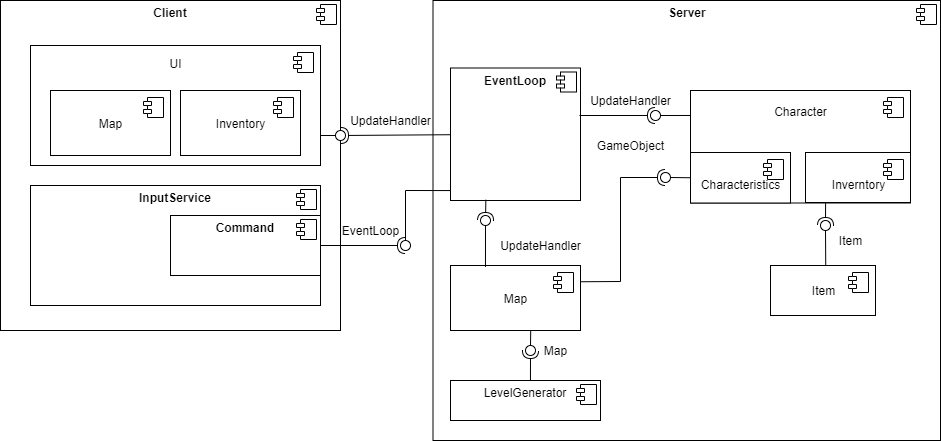

The diagram above was exported from draw.io. Its source (the exported page's mxGraphModel, read from the mxfile embedded in the PNG):
<mxGraphModel dx="1422" dy="705" grid="1" gridSize="10" guides="1" tooltips="1" connect="1" arrows="1" fold="1" page="1" pageScale="1" pageWidth="850" pageHeight="1100" math="0" shadow="0">
  <root>
    <mxCell id="0" />
    <mxCell id="1" parent="0" />
    <mxCell id="knQemL-Bs4uIOsOaHaGn-1" value="&lt;p style=&quot;margin: 0px ; margin-top: 6px ; text-align: center&quot;&gt;&lt;b&gt;Client&lt;/b&gt;&lt;/p&gt;&lt;p style=&quot;margin: 0px ; margin-top: 6px ; text-align: center&quot;&gt;&lt;b&gt;&lt;br&gt;&lt;/b&gt;&lt;/p&gt;" style="align=left;overflow=fill;html=1;dropTarget=0;" parent="1" vertex="1">
      <mxGeometry x="300" y="70" width="340" height="330" as="geometry" />
    </mxCell>
    <mxCell id="knQemL-Bs4uIOsOaHaGn-2" value="" style="shape=component;jettyWidth=8;jettyHeight=4;" parent="knQemL-Bs4uIOsOaHaGn-1" vertex="1">
      <mxGeometry x="1" width="20" height="20" relative="1" as="geometry">
        <mxPoint x="-24" y="4" as="offset" />
      </mxGeometry>
    </mxCell>
    <mxCell id="knQemL-Bs4uIOsOaHaGn-3" value="&lt;p style=&quot;margin: 0px ; margin-top: 6px ; text-align: center&quot;&gt;&lt;b&gt;Server&lt;/b&gt;&lt;/p&gt;" style="align=left;overflow=fill;html=1;dropTarget=0;" parent="1" vertex="1">
      <mxGeometry x="732.5" y="70" width="507.5" height="440" as="geometry" />
    </mxCell>
    <mxCell id="knQemL-Bs4uIOsOaHaGn-4" value="" style="shape=component;jettyWidth=8;jettyHeight=4;" parent="knQemL-Bs4uIOsOaHaGn-3" vertex="1">
      <mxGeometry x="1" width="20" height="20" relative="1" as="geometry">
        <mxPoint x="-24" y="4" as="offset" />
      </mxGeometry>
    </mxCell>
    <mxCell id="knQemL-Bs4uIOsOaHaGn-6" value="UI&lt;br&gt;&lt;br&gt;&lt;br&gt;&lt;br&gt;&lt;br&gt;&lt;br&gt;&lt;br&gt;" style="html=1;dropTarget=0;" parent="1" vertex="1">
      <mxGeometry x="330" y="115" width="290" height="120" as="geometry" />
    </mxCell>
    <mxCell id="knQemL-Bs4uIOsOaHaGn-7" value="" style="shape=module;jettyWidth=8;jettyHeight=4;" parent="knQemL-Bs4uIOsOaHaGn-6" vertex="1">
      <mxGeometry x="1" width="20" height="20" relative="1" as="geometry">
        <mxPoint x="-27" y="7" as="offset" />
      </mxGeometry>
    </mxCell>
    <mxCell id="knQemL-Bs4uIOsOaHaGn-13" value="Map" style="html=1;dropTarget=0;" parent="1" vertex="1">
      <mxGeometry x="350" y="160" width="120" height="65" as="geometry" />
    </mxCell>
    <mxCell id="knQemL-Bs4uIOsOaHaGn-14" value="" style="shape=module;jettyWidth=8;jettyHeight=4;" parent="knQemL-Bs4uIOsOaHaGn-13" vertex="1">
      <mxGeometry x="1" width="20" height="20" relative="1" as="geometry">
        <mxPoint x="-27" y="7" as="offset" />
      </mxGeometry>
    </mxCell>
    <mxCell id="knQemL-Bs4uIOsOaHaGn-17" value="Inventory" style="html=1;dropTarget=0;" parent="1" vertex="1">
      <mxGeometry x="480" y="160" width="120" height="65" as="geometry" />
    </mxCell>
    <mxCell id="knQemL-Bs4uIOsOaHaGn-18" value="" style="shape=module;jettyWidth=8;jettyHeight=4;" parent="knQemL-Bs4uIOsOaHaGn-17" vertex="1">
      <mxGeometry x="1" width="20" height="20" relative="1" as="geometry">
        <mxPoint x="-27" y="7" as="offset" />
      </mxGeometry>
    </mxCell>
    <mxCell id="knQemL-Bs4uIOsOaHaGn-19" value="Map" style="html=1;dropTarget=0;" parent="1" vertex="1">
      <mxGeometry x="750" y="335" width="130" height="65" as="geometry" />
    </mxCell>
    <mxCell id="knQemL-Bs4uIOsOaHaGn-20" value="" style="shape=module;jettyWidth=8;jettyHeight=4;" parent="knQemL-Bs4uIOsOaHaGn-19" vertex="1">
      <mxGeometry x="1" width="20" height="20" relative="1" as="geometry">
        <mxPoint x="-27" y="7" as="offset" />
      </mxGeometry>
    </mxCell>
    <mxCell id="knQemL-Bs4uIOsOaHaGn-25" value="&lt;p style=&quot;margin: 0px ; margin-top: 6px ; text-align: center&quot;&gt;&lt;b&gt;InputService&lt;/b&gt;&lt;/p&gt;&lt;p style=&quot;margin: 0px ; margin-left: 8px&quot;&gt;&lt;br&gt;&lt;/p&gt;" style="align=left;overflow=fill;html=1;dropTarget=0;" parent="1" vertex="1">
      <mxGeometry x="330" y="255" width="290" height="120" as="geometry" />
    </mxCell>
    <mxCell id="knQemL-Bs4uIOsOaHaGn-26" value="" style="shape=component;jettyWidth=8;jettyHeight=4;" parent="knQemL-Bs4uIOsOaHaGn-25" vertex="1">
      <mxGeometry x="1" width="20" height="20" relative="1" as="geometry">
        <mxPoint x="-24" y="4" as="offset" />
      </mxGeometry>
    </mxCell>
    <mxCell id="knQemL-Bs4uIOsOaHaGn-23" value="&lt;p style=&quot;margin: 0px ; margin-top: 6px ; text-align: center&quot;&gt;&lt;b&gt;Command&lt;/b&gt;&lt;/p&gt;&lt;p style=&quot;margin: 0px ; margin-left: 8px&quot;&gt;&lt;br&gt;&lt;/p&gt;" style="align=left;overflow=fill;html=1;dropTarget=0;" parent="1" vertex="1">
      <mxGeometry x="470" y="285" width="150" height="60" as="geometry" />
    </mxCell>
    <mxCell id="knQemL-Bs4uIOsOaHaGn-24" value="" style="shape=component;jettyWidth=8;jettyHeight=4;" parent="knQemL-Bs4uIOsOaHaGn-23" vertex="1">
      <mxGeometry x="1" width="20" height="20" relative="1" as="geometry">
        <mxPoint x="-24" y="4" as="offset" />
      </mxGeometry>
    </mxCell>
    <mxCell id="knQemL-Bs4uIOsOaHaGn-33" value="Character&lt;br&gt;&lt;br&gt;&lt;br&gt;&lt;br&gt;&lt;br&gt;&lt;br&gt;" style="html=1;dropTarget=0;" parent="1" vertex="1">
      <mxGeometry x="990" y="160" width="220" height="112.5" as="geometry" />
    </mxCell>
    <mxCell id="knQemL-Bs4uIOsOaHaGn-34" value="" style="shape=module;jettyWidth=8;jettyHeight=4;" parent="knQemL-Bs4uIOsOaHaGn-33" vertex="1">
      <mxGeometry x="1" width="20" height="20" relative="1" as="geometry">
        <mxPoint x="-27" y="7" as="offset" />
      </mxGeometry>
    </mxCell>
    <mxCell id="knQemL-Bs4uIOsOaHaGn-31" value="&lt;br&gt;Inverntory" style="html=1;dropTarget=0;" parent="1" vertex="1">
      <mxGeometry x="1105" y="222" width="105" height="50" as="geometry" />
    </mxCell>
    <mxCell id="knQemL-Bs4uIOsOaHaGn-32" value="" style="shape=module;jettyWidth=8;jettyHeight=4;" parent="knQemL-Bs4uIOsOaHaGn-31" vertex="1">
      <mxGeometry x="1" width="20" height="20" relative="1" as="geometry">
        <mxPoint x="-27" y="7" as="offset" />
      </mxGeometry>
    </mxCell>
    <mxCell id="knQemL-Bs4uIOsOaHaGn-53" value="&lt;br&gt;Characteristics" style="html=1;dropTarget=0;" parent="1" vertex="1">
      <mxGeometry x="990" y="222" width="100" height="50.5" as="geometry" />
    </mxCell>
    <mxCell id="knQemL-Bs4uIOsOaHaGn-54" value="" style="shape=module;jettyWidth=8;jettyHeight=4;" parent="knQemL-Bs4uIOsOaHaGn-53" vertex="1">
      <mxGeometry x="1" width="20" height="20" relative="1" as="geometry">
        <mxPoint x="-27" y="7" as="offset" />
      </mxGeometry>
    </mxCell>
    <mxCell id="knQemL-Bs4uIOsOaHaGn-58" value="" style="rounded=0;orthogonalLoop=1;jettySize=auto;html=1;endArrow=none;endFill=0;exitX=-0.003;exitY=0.925;exitDx=0;exitDy=0;exitPerimeter=0;" parent="1" source="knQemL-Bs4uIOsOaHaGn-78" target="knQemL-Bs4uIOsOaHaGn-60" edge="1">
      <mxGeometry relative="1" as="geometry">
        <mxPoint x="644.4827586206898" y="295" as="sourcePoint" />
        <Array as="points">
          <mxPoint x="705" y="260" />
        </Array>
      </mxGeometry>
    </mxCell>
    <mxCell id="knQemL-Bs4uIOsOaHaGn-59" value="" style="rounded=0;orthogonalLoop=1;jettySize=auto;html=1;endArrow=halfCircle;endFill=0;entryX=0.5;entryY=0.5;entryDx=0;entryDy=0;endSize=6;strokeWidth=1;" parent="1" source="knQemL-Bs4uIOsOaHaGn-25" target="knQemL-Bs4uIOsOaHaGn-60" edge="1">
      <mxGeometry relative="1" as="geometry">
        <mxPoint x="500" y="385" as="sourcePoint" />
      </mxGeometry>
    </mxCell>
    <mxCell id="knQemL-Bs4uIOsOaHaGn-60" value="" style="ellipse;whiteSpace=wrap;html=1;fontFamily=Helvetica;fontSize=12;fontColor=#000000;align=center;strokeColor=#000000;fillColor=#ffffff;points=[];aspect=fixed;resizable=0;" parent="1" vertex="1">
      <mxGeometry x="700" y="310" width="10" height="10" as="geometry" />
    </mxCell>
    <mxCell id="knQemL-Bs4uIOsOaHaGn-64" value="" style="rounded=0;orthogonalLoop=1;jettySize=auto;html=1;endArrow=none;endFill=0;" parent="1" target="knQemL-Bs4uIOsOaHaGn-66" edge="1">
      <mxGeometry relative="1" as="geometry">
        <mxPoint x="620" y="205" as="sourcePoint" />
      </mxGeometry>
    </mxCell>
    <mxCell id="knQemL-Bs4uIOsOaHaGn-65" value="" style="rounded=0;orthogonalLoop=1;jettySize=auto;html=1;endArrow=halfCircle;endFill=0;entryX=0.5;entryY=0.5;entryDx=0;entryDy=0;endSize=6;strokeWidth=1;" parent="1" source="knQemL-Bs4uIOsOaHaGn-78" target="knQemL-Bs4uIOsOaHaGn-66" edge="1">
      <mxGeometry relative="1" as="geometry">
        <mxPoint x="550" y="265" as="sourcePoint" />
      </mxGeometry>
    </mxCell>
    <mxCell id="knQemL-Bs4uIOsOaHaGn-66" value="" style="ellipse;whiteSpace=wrap;html=1;fontFamily=Helvetica;fontSize=12;fontColor=#000000;align=center;strokeColor=#000000;fillColor=#ffffff;points=[];aspect=fixed;resizable=0;" parent="1" vertex="1">
      <mxGeometry x="635" y="200" width="10" height="10" as="geometry" />
    </mxCell>
    <mxCell id="knQemL-Bs4uIOsOaHaGn-67" value="Item" style="html=1;dropTarget=0;" parent="1" vertex="1">
      <mxGeometry x="1070" y="335" width="105" height="50" as="geometry" />
    </mxCell>
    <mxCell id="knQemL-Bs4uIOsOaHaGn-68" value="" style="shape=module;jettyWidth=8;jettyHeight=4;" parent="knQemL-Bs4uIOsOaHaGn-67" vertex="1">
      <mxGeometry x="1" width="20" height="20" relative="1" as="geometry">
        <mxPoint x="-27" y="7" as="offset" />
      </mxGeometry>
    </mxCell>
    <mxCell id="knQemL-Bs4uIOsOaHaGn-69" value="" style="rounded=0;orthogonalLoop=1;jettySize=auto;html=1;endArrow=none;endFill=0;exitX=0.526;exitY=-0.012;exitDx=0;exitDy=0;exitPerimeter=0;" parent="1" source="knQemL-Bs4uIOsOaHaGn-67" target="knQemL-Bs4uIOsOaHaGn-71" edge="1">
      <mxGeometry relative="1" as="geometry">
        <mxPoint x="1195" y="255" as="sourcePoint" />
      </mxGeometry>
    </mxCell>
    <mxCell id="knQemL-Bs4uIOsOaHaGn-70" value="" style="rounded=0;orthogonalLoop=1;jettySize=auto;html=1;endArrow=halfCircle;endFill=0;entryX=0.5;entryY=0.5;entryDx=0;entryDy=0;endSize=6;strokeWidth=1;exitX=0.614;exitY=1.002;exitDx=0;exitDy=0;exitPerimeter=0;" parent="1" source="knQemL-Bs4uIOsOaHaGn-33" target="knQemL-Bs4uIOsOaHaGn-71" edge="1">
      <mxGeometry relative="1" as="geometry">
        <mxPoint x="1264" y="255" as="sourcePoint" />
      </mxGeometry>
    </mxCell>
    <mxCell id="knQemL-Bs4uIOsOaHaGn-71" value="" style="ellipse;whiteSpace=wrap;html=1;fontFamily=Helvetica;fontSize=12;fontColor=#000000;align=center;strokeColor=#000000;fillColor=#ffffff;points=[];aspect=fixed;resizable=0;" parent="1" vertex="1">
      <mxGeometry x="1120" y="290" width="10" height="10" as="geometry" />
    </mxCell>
    <mxCell id="knQemL-Bs4uIOsOaHaGn-78" value="&lt;p style=&quot;margin: 0px ; margin-top: 6px ; text-align: center&quot;&gt;&lt;b&gt;EventLoop&lt;/b&gt;&lt;br&gt;&lt;/p&gt;" style="align=left;overflow=fill;html=1;dropTarget=0;" parent="1" vertex="1">
      <mxGeometry x="750" y="137.5" width="130" height="132.5" as="geometry" />
    </mxCell>
    <mxCell id="knQemL-Bs4uIOsOaHaGn-79" value="" style="shape=component;jettyWidth=8;jettyHeight=4;" parent="knQemL-Bs4uIOsOaHaGn-78" vertex="1">
      <mxGeometry x="1" width="20" height="20" relative="1" as="geometry">
        <mxPoint x="-24" y="4" as="offset" />
      </mxGeometry>
    </mxCell>
    <mxCell id="knQemL-Bs4uIOsOaHaGn-80" value="&lt;p style=&quot;margin: 0px ; margin-top: 6px ; text-align: center&quot;&gt;LevelGenerator&lt;/p&gt;" style="align=left;overflow=fill;html=1;dropTarget=0;" parent="1" vertex="1">
      <mxGeometry x="750" y="450" width="150" height="40" as="geometry" />
    </mxCell>
    <mxCell id="knQemL-Bs4uIOsOaHaGn-81" value="" style="shape=component;jettyWidth=8;jettyHeight=4;" parent="knQemL-Bs4uIOsOaHaGn-80" vertex="1">
      <mxGeometry x="1" width="20" height="20" relative="1" as="geometry">
        <mxPoint x="-24" y="4" as="offset" />
      </mxGeometry>
    </mxCell>
    <mxCell id="fHg2HUiP44PjGbiMTyEo-1" value="" style="rounded=0;orthogonalLoop=1;jettySize=auto;html=1;endArrow=none;endFill=0;exitX=0.617;exitY=1.005;exitDx=0;exitDy=0;exitPerimeter=0;" parent="1" source="knQemL-Bs4uIOsOaHaGn-19" target="fHg2HUiP44PjGbiMTyEo-3" edge="1">
      <mxGeometry relative="1" as="geometry">
        <mxPoint x="830" y="384" as="sourcePoint" />
      </mxGeometry>
    </mxCell>
    <mxCell id="fHg2HUiP44PjGbiMTyEo-2" value="" style="rounded=0;orthogonalLoop=1;jettySize=auto;html=1;endArrow=halfCircle;endFill=0;entryX=0.5;entryY=0.5;entryDx=0;entryDy=0;endSize=6;strokeWidth=1;exitX=0.533;exitY=-0.007;exitDx=0;exitDy=0;exitPerimeter=0;" parent="1" source="knQemL-Bs4uIOsOaHaGn-80" target="fHg2HUiP44PjGbiMTyEo-3" edge="1">
      <mxGeometry relative="1" as="geometry">
        <mxPoint x="1090" y="335" as="sourcePoint" />
      </mxGeometry>
    </mxCell>
    <mxCell id="fHg2HUiP44PjGbiMTyEo-3" value="" style="ellipse;whiteSpace=wrap;html=1;fontFamily=Helvetica;fontSize=12;fontColor=#000000;align=center;strokeColor=#000000;fillColor=#ffffff;points=[];aspect=fixed;resizable=0;" parent="1" vertex="1">
      <mxGeometry x="825" y="415" width="10" height="10" as="geometry" />
    </mxCell>
    <mxCell id="fHg2HUiP44PjGbiMTyEo-6" value="EventLoop" style="text;html=1;align=center;verticalAlign=middle;resizable=0;points=[];autosize=1;" parent="1" vertex="1">
      <mxGeometry x="635" y="290" width="70" height="20" as="geometry" />
    </mxCell>
    <mxCell id="fHg2HUiP44PjGbiMTyEo-7" value="Map" style="text;html=1;align=center;verticalAlign=middle;resizable=0;points=[];autosize=1;" parent="1" vertex="1">
      <mxGeometry x="835" y="410" width="40" height="20" as="geometry" />
    </mxCell>
    <mxCell id="fHg2HUiP44PjGbiMTyEo-9" value="Item" style="text;html=1;align=center;verticalAlign=middle;resizable=0;points=[];autosize=1;" parent="1" vertex="1">
      <mxGeometry x="1130" y="300" width="40" height="20" as="geometry" />
    </mxCell>
    <mxCell id="fHg2HUiP44PjGbiMTyEo-11" value="" style="rounded=0;orthogonalLoop=1;jettySize=auto;html=1;endArrow=none;endFill=0;exitX=0.001;exitY=0.222;exitDx=0;exitDy=0;exitPerimeter=0;" parent="1" source="knQemL-Bs4uIOsOaHaGn-33" target="fHg2HUiP44PjGbiMTyEo-13" edge="1">
      <mxGeometry relative="1" as="geometry">
        <mxPoint x="1140" y="180" as="sourcePoint" />
      </mxGeometry>
    </mxCell>
    <mxCell id="fHg2HUiP44PjGbiMTyEo-12" value="" style="rounded=0;orthogonalLoop=1;jettySize=auto;html=1;endArrow=halfCircle;endFill=0;entryX=0.5;entryY=0.5;entryDx=0;entryDy=0;endSize=6;strokeWidth=1;" parent="1" target="fHg2HUiP44PjGbiMTyEo-13" edge="1">
      <mxGeometry relative="1" as="geometry">
        <mxPoint x="879" y="185" as="sourcePoint" />
      </mxGeometry>
    </mxCell>
    <mxCell id="fHg2HUiP44PjGbiMTyEo-13" value="" style="ellipse;whiteSpace=wrap;html=1;fontFamily=Helvetica;fontSize=12;fontColor=#000000;align=center;strokeColor=#000000;fillColor=#ffffff;points=[];aspect=fixed;resizable=0;" parent="1" vertex="1">
      <mxGeometry x="950" y="180" width="10" height="10" as="geometry" />
    </mxCell>
    <mxCell id="fHg2HUiP44PjGbiMTyEo-14" value="UpdateHandler" style="text;html=1;align=center;verticalAlign=middle;resizable=0;points=[];autosize=1;" parent="1" vertex="1">
      <mxGeometry x="880" y="160" width="100" height="20" as="geometry" />
    </mxCell>
    <mxCell id="fHg2HUiP44PjGbiMTyEo-23" value="UpdateHandler" style="text;html=1;align=center;verticalAlign=middle;resizable=0;points=[];autosize=1;" parent="1" vertex="1">
      <mxGeometry x="640" y="180" width="100" height="20" as="geometry" />
    </mxCell>
    <mxCell id="fHg2HUiP44PjGbiMTyEo-29" value="" style="rounded=0;orthogonalLoop=1;jettySize=auto;html=1;endArrow=none;endFill=0;exitX=0.269;exitY=0.022;exitDx=0;exitDy=0;exitPerimeter=0;" parent="1" source="knQemL-Bs4uIOsOaHaGn-19" target="fHg2HUiP44PjGbiMTyEo-31" edge="1">
      <mxGeometry relative="1" as="geometry">
        <mxPoint x="810" y="290" as="sourcePoint" />
      </mxGeometry>
    </mxCell>
    <mxCell id="fHg2HUiP44PjGbiMTyEo-30" value="" style="rounded=0;orthogonalLoop=1;jettySize=auto;html=1;endArrow=halfCircle;endFill=0;entryX=0.5;entryY=0.5;entryDx=0;entryDy=0;endSize=6;strokeWidth=1;exitX=0.272;exitY=0.994;exitDx=0;exitDy=0;exitPerimeter=0;" parent="1" source="knQemL-Bs4uIOsOaHaGn-78" target="fHg2HUiP44PjGbiMTyEo-31" edge="1">
      <mxGeometry relative="1" as="geometry">
        <mxPoint x="850" y="290" as="sourcePoint" />
      </mxGeometry>
    </mxCell>
    <mxCell id="fHg2HUiP44PjGbiMTyEo-31" value="" style="ellipse;whiteSpace=wrap;html=1;fontFamily=Helvetica;fontSize=12;fontColor=#000000;align=center;strokeColor=#000000;fillColor=#ffffff;points=[];aspect=fixed;resizable=0;" parent="1" vertex="1">
      <mxGeometry x="780" y="285" width="10" height="10" as="geometry" />
    </mxCell>
    <mxCell id="fHg2HUiP44PjGbiMTyEo-32" value="UpdateHandler" style="text;html=1;align=center;verticalAlign=middle;resizable=0;points=[];autosize=1;" parent="1" vertex="1">
      <mxGeometry x="790" y="305" width="100" height="20" as="geometry" />
    </mxCell>
    <mxCell id="fHg2HUiP44PjGbiMTyEo-35" value="" style="rounded=0;orthogonalLoop=1;jettySize=auto;html=1;endArrow=none;endFill=0;exitX=0;exitY=0.5;exitDx=0;exitDy=0;" parent="1" source="knQemL-Bs4uIOsOaHaGn-53" target="fHg2HUiP44PjGbiMTyEo-37" edge="1">
      <mxGeometry relative="1" as="geometry">
        <mxPoint x="975" y="231" as="sourcePoint" />
      </mxGeometry>
    </mxCell>
    <mxCell id="fHg2HUiP44PjGbiMTyEo-36" value="" style="rounded=0;orthogonalLoop=1;jettySize=auto;html=1;endArrow=halfCircle;endFill=0;entryX=0.5;entryY=0.5;entryDx=0;entryDy=0;endSize=6;strokeWidth=1;exitX=1;exitY=0.25;exitDx=0;exitDy=0;" parent="1" source="knQemL-Bs4uIOsOaHaGn-19" target="fHg2HUiP44PjGbiMTyEo-37" edge="1">
      <mxGeometry relative="1" as="geometry">
        <mxPoint x="1015" y="231" as="sourcePoint" />
        <Array as="points">
          <mxPoint x="920" y="351" />
          <mxPoint x="920" y="247" />
        </Array>
      </mxGeometry>
    </mxCell>
    <mxCell id="fHg2HUiP44PjGbiMTyEo-37" value="" style="ellipse;whiteSpace=wrap;html=1;fontFamily=Helvetica;fontSize=12;fontColor=#000000;align=center;strokeColor=#000000;fillColor=#ffffff;points=[];aspect=fixed;resizable=0;" parent="1" vertex="1">
      <mxGeometry x="960" y="242" width="10" height="10" as="geometry" />
    </mxCell>
    <mxCell id="fHg2HUiP44PjGbiMTyEo-39" value="GameObject" style="text;html=1;align=center;verticalAlign=middle;resizable=0;points=[];autosize=1;" parent="1" vertex="1">
      <mxGeometry x="890" y="205" width="80" height="20" as="geometry" />
    </mxCell>
  </root>
</mxGraphModel>